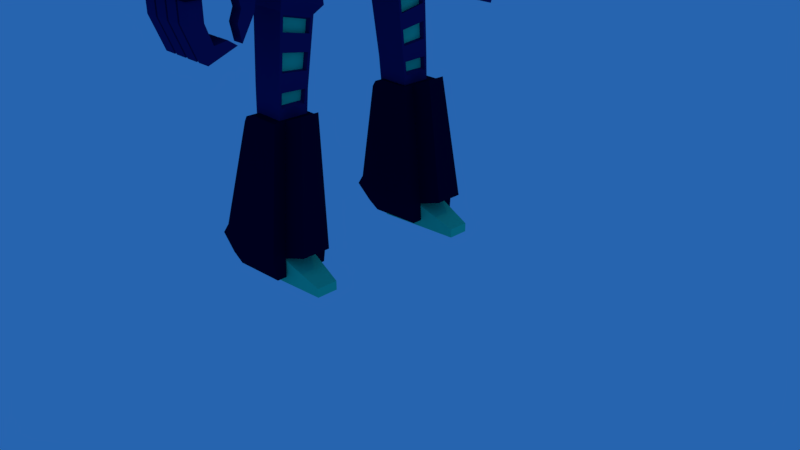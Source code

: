 # Source: newBot2.blend  (saved by Blender 2.79.0; exported with 4.5.12 LTS)
import bpy
from mathutils import Matrix  # noqa: F401  (used for matrix-valued properties, if any)

bpy.ops.wm.read_factory_settings(use_empty=True)
scene = bpy.context.scene
scene.name = 'Scene'

# ---- collections
col_collection_1 = bpy.data.collections.new('Collection 1'); scene.collection.children.link(col_collection_1)

# ---- materials (node trees are filled in below, after node groups)
mat_material_001 = bpy.data.materials.new('Material.001')
mat_material_001.alpha_threshold = 0.0
mat_material_001.use_transparent_shadow = False
mat_material_001.diffuse_color = (0.02322, 0.01889, 0.1237, 1.0)
mat_material_001.roughness = 0.5
mat_material_004 = bpy.data.materials.new('Material.004')
mat_material_004.alpha_threshold = 0.0
mat_material_004.use_transparent_shadow = False
mat_material_004.diffuse_color = (0.8, 0.32, 0.0, 1.0)
mat_material_004.roughness = 0.5
mat_material_003 = bpy.data.materials.new('Material.003')
mat_material_003.alpha_threshold = 0.0
mat_material_003.use_transparent_shadow = False
mat_material_003.diffuse_color = (0.003938, 0.003446, 0.02721, 1.0)
mat_material_003.roughness = 0.5
mat_material_002 = bpy.data.materials.new('Material.002')
mat_material_002.alpha_threshold = 0.0
mat_material_002.use_transparent_shadow = False
mat_material_002.diffuse_color = (0.01086, 0.5309, 0.8, 1.0)
mat_material_002.roughness = 0.5
mat_material_006 = bpy.data.materials.new('Material.006')
mat_material_006.alpha_threshold = 0.0
mat_material_006.use_transparent_shadow = False
mat_material_006.diffuse_color = (0.6146, 0.009677, 0.0, 1.0)
mat_material_006.roughness = 0.5
mat_material_007 = bpy.data.materials.new('Material.007')
mat_material_007.alpha_threshold = 0.0
mat_material_007.use_transparent_shadow = False
mat_material_007.diffuse_color = (0.8, 0.6627, 0.008761, 1.0)
mat_material_007.roughness = 0.5
mat_material_008 = bpy.data.materials.new('Material.008')
mat_material_008.alpha_threshold = 0.0
mat_material_008.use_transparent_shadow = False
mat_material_008.diffuse_color = (0.03968, 0.03968, 0.03968, 1.0)
mat_material_008.roughness = 0.5
mat_material_005 = bpy.data.materials.new('Material.005')
mat_material_005.alpha_threshold = 0.0
mat_material_005.use_transparent_shadow = False
mat_material_005.roughness = 0.5
mat_material = bpy.data.materials.new('Material')
mat_material.alpha_threshold = 0.0
mat_material.use_transparent_shadow = False
mat_material.diffuse_color = (0.05785, 0.8, 0.406, 1.0)
mat_material.roughness = 0.5
mat_material.line_color = (0.0, 0.0, 0.0, 1.0)

# ---- material node trees

# ---- world
world_world = bpy.data.worlds.new('World'); scene.world = world_world
world_world.color = (0.0198, 0.1264, 0.4292)
world_world.use_sun_shadow = False
world_world.sun_shadow_jitter_overblur = 0.0
world_world.cycles.sampling_method = 'MANUAL'

# ---- cameras
cam_camera = bpy.data.cameras.new('Camera')
cam_camera.clip_end = 100.0
cam_camera.lens = 35.0
cam_camera.sensor_width = 32.0
cam_camera.sensor_height = 18.0
cam_camera.ortho_scale = 7.314
cam_camera.dof.focus_distance = 0.0
cam_camera.dof.aperture_fstop = 128.0

# ---- lights
light_lamp = bpy.data.lights.new('Lamp', 'POINT')
light_lamp.transmission_factor = 0.0
light_lamp.cutoff_distance = 30.0
light_lamp.energy = 100.0
light_lamp.shadow_buffer_clip_start = 1.001
light_lamp.shadow_soft_size = 0.1
light_lamp.shadow_maximum_resolution = 0.006
light_lamp.use_absolute_resolution = True

# ---- meshes
me_cube_013 = bpy.data.meshes.new('Cube.013')
me_cube_013.from_pydata([(-1.103, 3.438, -2.723), (-1.103, 3.438, 0.8949), (-1.103, 5.657, -2.723), (-1.103, 5.657, 0.8949), (1.116, 3.438, -2.723), (1.116, 3.438, 0.8949), (1.116, 5.657, -2.723), (1.116, 5.657, 0.8949), (-1.333, 4.548, -2.723), (-1.499, 4.546, 1.266), (1.116, 4.548, -2.723), (0.9497, 4.546, 1.266)], [], [(8, 9, 3, 2), (2, 3, 7, 6), (10, 11, 5, 4), (4, 5, 1, 0), (8, 10, 4, 0), (11, 9, 1, 5), (7, 3, 9, 11), (2, 6, 10, 8), (6, 7, 11, 10), (0, 1, 9, 8)])
me_cube_013.materials.append(mat_material_001)
me_cube_013.use_remesh_preserve_volume = False
me_cube_013.use_remesh_preserve_attributes = False
me_cube_013.use_mirror_vertex_groups = False
me_cube_013.update()
me_cube_021 = bpy.data.meshes.new('Cube.021')
me_cube_021.from_pydata([(-0.3535, -8.435, 0.9125), (-0.3535, -8.19, 2.683), (-0.3535, -7.71, 0.9125), (-0.3535, -7.71, 2.789), (0.3535, -8.435, 0.9125), (0.3535, -8.19, 2.683), (0.3535, -7.71, 0.9125), (0.3535, -7.71, 2.789)], [], [(0, 1, 3, 2), (2, 3, 7, 6), (6, 7, 5, 4), (4, 5, 1, 0), (2, 6, 4, 0), (7, 3, 1, 5)])
me_cube_021.polygons.foreach_set('material_index', [0, 0, 0, 1, 0, 1])
me_cube_021.materials.append(mat_material_004)
me_cube_021.materials.append(mat_material_001)
me_cube_021.use_remesh_preserve_volume = False
me_cube_021.use_remesh_preserve_attributes = False
me_cube_021.use_mirror_vertex_groups = False
me_cube_021.update()
me_cube_020 = bpy.data.meshes.new('Cube.020')
me_cube_020.from_pydata([(-0.533, -2.601, -0.4247), (-0.5767, -2.497, 0.6167), (-0.533, -2.39, -0.5049), (-0.5767, -2.278, 0.6167), (-0.1805, -2.601, -0.4247), (-0.1368, -2.497, 0.6167), (-0.1805, -2.39, -0.5049), (-0.1368, -2.278, 0.6167), (-0.5767, -2.35, -0.5205), (-0.5767, -2.641, -0.4092), (-0.1368, -2.35, -0.5205), (-0.1368, -2.641, -0.4092), (-0.4902, -2.416, -0.1243), (-0.4902, -2.575, -0.06361), (-0.2234, -2.416, -0.1243), (-0.2234, -2.575, -0.06361), (-0.5767, -2.152, 0.6088), (-0.5767, -2.223, -0.5284), (-0.1368, -2.223, -0.5284), (-0.1368, -2.152, 0.6088)], [], [(9, 1, 3, 8), (3, 7, 19, 16), (10, 7, 5, 11), (11, 5, 1, 9), (6, 4, 15, 14), (7, 3, 1, 5), (2, 0, 9, 8), (6, 2, 8, 10), (4, 6, 10, 11), (0, 4, 11, 9), (12, 14, 15, 13), (0, 2, 12, 13), (4, 0, 13, 15), (2, 6, 14, 12), (17, 16, 19, 18), (8, 3, 16, 17), (7, 10, 18, 19), (10, 8, 17, 18)])
me_cube_020.materials.append(mat_material_001)
me_cube_020.use_remesh_preserve_volume = False
me_cube_020.use_remesh_preserve_attributes = False
me_cube_020.use_mirror_vertex_groups = False
me_cube_020.update()
me_cube_019 = bpy.data.meshes.new('Cube.019')
me_cube_019.from_pydata([(-1.0, 6.401, -5.392), (-1.0, 6.401, -0.9753), (-1.0, 9.681, -5.392), (-0.8181, 9.499, -0.7428), (1.0, 6.401, -5.392), (1.0, 6.401, -0.9753), (1.0, 9.681, -5.392), (0.8181, 9.499, -0.7428), (-1.0, 7.885, -5.392), (-0.8181, 8.066, -0.7428), (1.0, 7.885, -5.392), (0.8181, 8.066, -0.7428), (-1.0, 7.885, -0.9753), (-1.0, 9.681, -0.9753), (1.0, 9.681, -0.9753), (1.0, 7.885, -0.9753), (-0.5855, 8.299, 3.307), (-0.5855, 9.266, 3.307), (0.5855, 9.266, 3.307), (0.5855, 8.299, 3.307), (-0.8181, 8.066, 3.307), (-0.8181, 9.499, 3.307), (0.8181, 9.499, 3.307), (0.8181, 8.066, 3.307), (-0.2685, 8.616, 4.443), (-0.2685, 8.95, 4.443), (0.2685, 8.95, 4.443), (0.2685, 8.616, 4.443), (-0.5855, 8.299, 4.443), (-0.5855, 9.266, 4.443), (0.5855, 9.266, 4.443), (0.5855, 8.299, 4.443), (-0.2685, 8.616, 10.98), (-0.2685, 8.95, 10.98), (0.2685, 8.95, 10.98), (0.2685, 8.616, 10.98)], [], [(8, 12, 13, 2), (2, 13, 14, 6), (10, 15, 5, 4), (4, 5, 1, 0), (8, 10, 4, 0), (15, 12, 1, 5), (9, 11, 23, 20), (2, 6, 10, 8), (6, 14, 15, 10), (0, 1, 12, 8), (9, 3, 13, 12), (3, 7, 14, 13), (7, 11, 15, 14), (11, 9, 12, 15), (16, 19, 31, 28), (7, 3, 21, 22), (11, 7, 22, 23), (3, 9, 20, 21), (16, 17, 21, 20), (17, 18, 22, 21), (18, 19, 23, 22), (19, 16, 20, 23), (24, 27, 35, 32), (18, 17, 29, 30), (19, 18, 30, 31), (17, 16, 28, 29), (24, 25, 29, 28), (25, 26, 30, 29), (26, 27, 31, 30), (27, 24, 28, 31), (34, 33, 32, 35), (26, 25, 33, 34), (27, 26, 34, 35), (25, 24, 32, 33)])
me_cube_019.materials.append(mat_material_003)
me_cube_019.use_remesh_preserve_volume = False
me_cube_019.use_remesh_preserve_attributes = False
me_cube_019.use_mirror_vertex_groups = False
me_cube_019.update()
me_cube_017 = bpy.data.meshes.new('Cube.017')
me_cube_017.from_pydata([(-1.0, -1.316, -1.0), (-0.6084, -1.117, -0.3836), (-1.0, 1.316, -1.0), (-0.6084, 1.117, -0.3836), (1.0, -1.316, -1.0), (0.6354, -1.116, -0.3873), (1.0, 1.316, -1.0), (0.6354, 1.116, -0.3873), (-1.414, 0.4387, -1.0), (-1.414, -0.4387, -1.0), (-0.722, -0.16, 0.07666), (-0.722, 0.16, 0.07666), (1.294, -0.4387, -1.0), (1.294, 0.4387, -1.0), (0.8687, 0.1762, 0.06514), (0.8687, -0.1762, 0.06514), (-0.6624, -1.138, -0.4613), (-0.6624, 1.138, -0.4613), (0.6899, 1.14, -0.4574), (0.6899, -1.14, -0.4574), (0.9691, 0.2828, -0.1781), (0.9691, -0.2828, -0.1781), (-0.8868, -0.2825, -0.1829), (-0.8868, 0.2825, -0.1829), (-0.5518, -0.1123, 0.3302), (-0.5518, 0.1123, 0.3302), (0.6831, 0.1242, 0.3417), (0.6831, -0.1242, 0.3417), (0.9168, 0.2273, -0.01463), (0.9168, -0.2273, -0.01463), (0.6569, 0.1644, 0.3807), (0.6569, -0.1644, 0.3807), (0.7842, 0.1762, 0.00842), (0.7842, -0.1762, 0.00842), (0.5986, 0.1242, 0.285), (0.5986, -0.1242, 0.285), (-0.7831, -0.2269, -0.009665), (-0.7831, 0.2269, -0.009665), (-0.5179, -0.1644, 0.3807), (-0.5179, 0.1644, 0.3807), (-0.578, -0.16, -0.02003), (-0.578, 0.16, -0.02003), (-0.4078, -0.1123, 0.2335), (-0.4078, 0.1123, 0.2335), (0.8949, -0.231, 0.02619), (0.6006, -1.152, -0.3617), (0.6006, 1.152, -0.3617), (0.8949, 0.231, 0.02619), (0.6961, 1.191, -0.5144), (0.6961, -1.191, -0.5144), (0.9904, 0.2806, -0.2192), (0.9904, -0.2806, -0.2192), (0.8518, 0.2273, -0.04851), (0.9041, 0.2828, -0.212), (0.8518, -0.2273, -0.04851), (0.9041, -0.2828, -0.212), (0.5704, -1.116, -0.4211), (0.5704, 1.116, -0.4211), (0.6249, 1.14, -0.4913), (0.6249, -1.14, -0.4913), (-0.6758, -1.191, -0.5144), (-0.5739, -1.152, -0.3617), (-0.7559, 0.231, 0.02619), (-0.5739, 1.152, -0.3617), (-0.7559, -0.231, 0.02619), (-0.6758, 1.191, -0.5144), (-0.9133, -0.2806, -0.2192), (-0.9133, 0.2806, -0.2192), (-0.6757, -0.2269, -0.009665), (-0.7794, -0.2825, -0.1829), (-0.6757, 0.2269, -0.009665), (-0.7794, 0.2825, -0.1829), (-0.5549, -1.138, -0.4613), (-0.501, -1.117, -0.3836), (-0.501, 1.117, -0.3836), (-0.5549, 1.138, -0.4613)], [], [(22, 16, 72, 69), (65, 63, 46, 48), (18, 7, 57, 58), (49, 45, 61, 60), (9, 12, 4, 0), (44, 64, 61, 45), (46, 63, 62, 47), (64, 44, 31, 38), (2, 6, 13, 8), (8, 13, 12, 9), (21, 20, 53, 55), (19, 21, 55, 59), (37, 3, 74, 70), (36, 37, 70, 68), (9, 66, 67, 8), (0, 60, 66, 9), (13, 50, 51, 12), (6, 48, 50, 13), (4, 49, 60, 0), (12, 51, 49, 4), (2, 65, 48, 6), (8, 67, 65, 2), (30, 39, 38, 31), (27, 15, 33, 35), (25, 11, 41, 43), (47, 62, 39, 30), (14, 15, 44, 47), (27, 26, 30, 31), (15, 27, 31, 44), (26, 14, 47, 30), (33, 32, 34, 35), (15, 14, 32, 33), (14, 26, 34, 32), (26, 27, 35, 34), (10, 11, 62, 64), (25, 24, 38, 39), (24, 10, 64, 38), (11, 25, 39, 62), (41, 40, 42, 43), (24, 25, 43, 42), (10, 24, 42, 40), (11, 10, 40, 41), (5, 29, 44, 45), (28, 7, 46, 47), (29, 28, 47, 44), (7, 18, 48, 46), (19, 5, 45, 49), (20, 21, 51, 50), (18, 20, 50, 48), (21, 19, 49, 51), (55, 54, 56, 59), (58, 57, 52, 53), (53, 52, 54, 55), (7, 28, 52, 57), (20, 18, 58, 53), (5, 19, 59, 56), (28, 29, 54, 52), (29, 5, 56, 54), (1, 16, 60, 61), (3, 37, 62, 63), (36, 1, 61, 64), (37, 36, 64, 62), (17, 3, 63, 65), (22, 23, 67, 66), (16, 22, 66, 60), (23, 17, 65, 67), (71, 70, 74, 75), (72, 73, 68, 69), (69, 68, 70, 71), (3, 17, 75, 74), (1, 36, 68, 73), (16, 1, 73, 72), (17, 23, 71, 75), (23, 22, 69, 71)])
me_cube_017.polygons.foreach_set('material_index', [1, 1, 1, 1, 0, 1, 1, 1, 0, 0, 1, 1, 1, 1, 0, 0, 0, 0, 1, 0, 1, 0, 1, 1, 1, 1, 1, 1, 1, 1, 2, 1, 1, 1, 1, 1, 1, 1, 3, 1, 1, 1, 1, 1, 1, 1, 1, 1, 1, 1, 3, 3, 1, 1, 1, 1, 1, 1, 1, 1, 1, 1, 1, 1, 1, 1, 4, 4, 4, 1, 1, 1, 1, 1])
me_cube_017.materials.append(mat_material_002)
me_cube_017.materials.append(mat_material_001)
me_cube_017.materials.append(mat_material_006)
me_cube_017.materials.append(mat_material_007)
me_cube_017.materials.append(mat_material_008)
me_cube_017.use_remesh_preserve_volume = False
me_cube_017.use_remesh_preserve_attributes = False
me_cube_017.use_mirror_vertex_groups = False
me_cube_017.update()
me_cube_005 = bpy.data.meshes.new('Cube.005')
me_cube_005.from_pydata([(-0.7311, -0.8783, -1.378), (-0.8327, -1.044, 0.02619), (-0.7311, 0.8783, -1.378), (-0.8327, 1.044, 0.02619), (0.685, -0.8783, -1.378), (0.804, -1.044, 0.02619), (0.685, 0.8783, -1.378), (0.804, 1.044, 0.02619), (-1.007, 0.334, -1.378), (-1.007, -0.334, -1.378), (-1.211, -0.3828, 0.02619), (-1.211, 0.3828, 0.02619), (0.8563, -0.3673, -1.679), (0.8563, 0.3673, -1.679), (1.06, 0.4006, 0.2346), (1.06, -0.4006, 0.2346), (-1.445, -0.4387, -1.0), (-1.0, -1.316, -1.0), (1.142, 1.128, -0.8341), (-1.0, 1.316, -1.0), (1.294, 0.4387, -1.212), (1.142, -1.128, -0.8341), (-1.445, 0.4387, -1.0), (1.294, -0.4387, -1.212), (-1.445, 0.4387, 0.02619), (-1.0, 1.316, 0.02619), (1.142, 1.128, -0.1325), (1.297, -0.4294, 0.1459), (1.142, -1.128, -0.1325), (-1.0, -1.316, 0.02619), (-1.445, -0.4387, 0.02619), (1.297, 0.4294, 0.1459), (-1.173, 0.3736, 0.02619), (-0.8564, 1.082, 0.02619), (0.8318, 1.082, 0.02619), (1.022, -0.3942, 0.02619), (0.8318, -1.082, 0.02619), (-0.8564, -1.082, 0.02619), (-1.173, -0.3736, 0.02619), (1.022, 0.3942, 0.02619), (1.0, 1.316, 0.02619), (1.0, 1.316, -1.0), (1.294, 0.4387, -1.301), (1.294, -0.4387, 0.2346), (1.0, -1.316, 0.02619), (1.0, -1.316, -1.0), (1.294, -0.4387, -1.301), (1.294, 0.4387, 0.2346), (1.028, 1.232, -0.04479), (1.028, 1.232, -0.9113), (1.379, 0.4206, -1.102), (1.38, -0.4178, 0.03623), (1.028, -1.232, -0.04479), (1.028, -1.232, -0.9113), (1.379, -0.4206, -1.102), (1.38, 0.4178, 0.03623)], [], [(22, 24, 25, 19), (19, 25, 40, 41), (54, 51, 28, 21), (45, 44, 29, 17), (9, 12, 4, 0), (35, 38, 1, 5), (7, 3, 32, 39), (39, 32, 38, 35), (2, 6, 13, 8), (8, 13, 12, 9), (18, 26, 55, 50), (50, 55, 51, 54), (17, 29, 30, 16), (16, 30, 24, 22), (9, 0, 17, 16), (6, 2, 19, 41), (13, 6, 41, 42), (0, 4, 45, 17), (2, 8, 22, 19), (8, 9, 16, 22), (4, 12, 46, 45), (12, 13, 42, 46), (11, 33, 25, 24), (33, 34, 40, 25), (15, 36, 44, 43), (36, 37, 29, 44), (37, 10, 30, 29), (10, 11, 24, 30), (34, 14, 47, 40), (14, 15, 43, 47), (32, 3, 33, 11), (3, 7, 34, 33), (35, 5, 36, 15), (5, 1, 37, 36), (1, 38, 10, 37), (38, 32, 11, 10), (7, 39, 14, 34), (39, 35, 15, 14), (48, 49, 41, 40), (49, 20, 42, 41), (52, 27, 43, 44), (53, 52, 44, 45), (23, 53, 45, 46), (20, 23, 46, 42), (31, 48, 40, 47), (27, 31, 47, 43), (26, 18, 49, 48), (18, 50, 20, 49), (28, 51, 27, 52), (21, 28, 52, 53), (54, 21, 53, 23), (50, 54, 23, 20), (55, 26, 48, 31), (51, 55, 31, 27)])
me_cube_005.polygons.foreach_set('material_index', [0, 0, 0, 0, 0, 0, 0, 0, 0, 0, 0, 0, 0, 0, 0, 0, 0, 0, 0, 0, 0, 0, 0, 0, 0, 0, 0, 0, 0, 0, 0, 0, 0, 0, 0, 0, 0, 0, 0, 0, 0, 0, 0, 0, 0, 0, 1, 1, 1, 1, 1, 1, 1, 1])
me_cube_005.materials.append(mat_material_001)
me_cube_005.materials.append(mat_material_002)
me_cube_005.use_remesh_preserve_volume = False
me_cube_005.use_remesh_preserve_attributes = False
me_cube_005.use_mirror_vertex_groups = False
me_cube_005.update()
me_cube_016 = bpy.data.meshes.new('Cube.016')
me_cube_016.from_pydata([(0.1662, -0.4734, -0.03435), (0.1662, -0.4734, 0.1336), (0.1662, -0.3054, -0.03435), (0.1662, -0.3054, 0.1336), (0.3511, -0.4281, 0.01097), (0.3511, -0.4281, 0.08831), (0.3511, -0.3508, 0.01097), (0.3511, -0.3508, 0.08831), (0.3342, -0.3054, 0.1336), (0.3342, -0.3054, -0.03435), (0.3342, -0.4734, -0.03435), (0.3342, -0.4734, 0.1336), (0.4286, -0.3508, 0.08831), (0.4286, -0.3508, 0.01097), (0.4286, -0.4281, 0.01097), (0.4286, -0.4281, 0.08831), (0.4488, -0.3241, 0.1149), (0.4488, -0.3241, -0.01564), (0.4488, -0.4547, -0.01564), (0.4488, -0.4547, 0.1149), (0.4828, -0.3561, 0.08293), (0.4828, -0.3561, 0.01635), (0.4828, -0.4227, 0.01635), (0.4828, -0.4227, 0.08293), (0.4828, -0.3241, 0.1149), (0.4828, -0.3241, -0.01564), (0.4828, -0.4547, -0.01564), (0.4828, -0.4547, 0.1149), (0.6855, -0.3561, 0.08293), (0.6855, -0.3561, 0.01635), (0.6855, -0.4227, 0.01635), (0.6855, -0.4227, 0.08293)], [], [(0, 1, 3, 2), (2, 3, 8, 9), (5, 4, 14, 15), (10, 11, 1, 0), (2, 9, 10, 0), (8, 3, 1, 11), (7, 6, 9, 8), (6, 4, 10, 9), (5, 7, 8, 11), (4, 5, 11, 10), (12, 15, 19, 16), (4, 6, 13, 14), (7, 5, 15, 12), (6, 7, 12, 13), (19, 18, 26, 27), (13, 12, 16, 17), (15, 14, 18, 19), (14, 13, 17, 18), (22, 21, 29, 30), (18, 17, 25, 26), (16, 19, 27, 24), (17, 16, 24, 25), (20, 21, 25, 24), (21, 22, 26, 25), (23, 20, 24, 27), (22, 23, 27, 26), (29, 28, 31, 30), (20, 23, 31, 28), (21, 20, 28, 29), (23, 22, 30, 31)])
_k = {(0, 2): 1.0, (0, 1): 1.0, (1, 3): 1.0, (2, 3): 1.0, (8, 9): 1.0, (9, 10): 1.0, (8, 11): 1.0, (10, 11): 1.0, (6, 7): 1.0, (4, 6): 1.0, (5, 7): 1.0, (4, 5): 1.0, (12, 13): 1.0, (13, 14): 1.0, (12, 15): 1.0, (14, 15): 1.0, (16, 17): 1.0, (17, 18): 1.0, (16, 19): 1.0, (18, 19): 1.0, (24, 25): 1.0, (25, 26): 1.0, (24, 27): 1.0, (26, 27): 1.0, (20, 21): 1.0, (21, 22): 1.0, (20, 23): 1.0, (22, 23): 1.0, (28, 29): 1.0, (29, 30): 1.0, (28, 31): 1.0, (30, 31): 1.0}
me_cube_016.attributes.new('crease_edge', 'FLOAT', 'EDGE').data.foreach_set('value', [_k.get((min(e.vertices), max(e.vertices)), 0.0) for e in me_cube_016.edges])
me_cube_016.materials.append(mat_material_005)
me_cube_016.use_remesh_preserve_volume = False
me_cube_016.use_remesh_preserve_attributes = False
me_cube_016.use_mirror_vertex_groups = False
me_cube_016.update()
me_cube_015 = bpy.data.meshes.new('Cube.015')
me_cube_015.from_pydata([(-0.5856, -0.8609, 0.7309), (-0.5856, -0.8609, 1.902), (-0.5856, 0.8609, 0.7309), (-0.5856, 0.8609, 1.902), (0.5856, -0.8609, 0.7309), (0.5856, -0.8609, 1.902), (0.5856, 0.8609, 0.7309), (0.5856, 0.8609, 1.902)], [], [(0, 1, 3, 2), (2, 3, 7, 6), (6, 7, 5, 4), (4, 5, 1, 0), (2, 6, 4, 0), (7, 3, 1, 5)])
me_cube_015.materials.append(mat_material_003)
me_cube_015.use_remesh_preserve_volume = False
me_cube_015.use_remesh_preserve_attributes = False
me_cube_015.use_mirror_vertex_groups = False
me_cube_015.update()
me_cube_014 = bpy.data.meshes.new('Cube.014')
me_cube_014.from_pydata([(-1.702, -2.559, -5.772), (-4.774, -2.814, 6.359), (-1.702, -1.247, -5.772), (-4.774, -2.825, 6.359), (1.387, -2.878, -4.455), (1.387, -3.446, 0.2659), (1.387, -0.8781, -4.455), (1.387, -1.446, 0.2659), (0.3191, -0.8781, -4.983), (0.1479, -1.446, 1.0), (0.3191, -2.878, -4.983), (0.1479, -3.446, 1.0), (-1.622, -0.8781, -6.088), (-1.622, -2.878, -6.088), (-4.854, -3.146, 6.674), (-4.854, -2.538, 6.674), (-1.414, -1.51, -5.408), (-1.414, -2.513, -5.408), (-3.762, -2.707, 3.865), (-3.762, -2.716, 3.865)], [], [(1, 3, 19, 18), (8, 9, 7, 6), (6, 7, 5, 4), (10, 11, 14, 13), (8, 6, 4, 10), (9, 15, 14, 11), (7, 9, 11, 5), (12, 8, 10, 13), (4, 5, 11, 10), (12, 15, 9, 8), (0, 2, 12, 13), (1, 0, 13, 14), (3, 1, 14, 15), (2, 3, 15, 12), (17, 18, 19, 16), (2, 0, 17, 16), (3, 2, 16, 19), (0, 1, 18, 17)])
me_cube_014.materials.append(mat_material_001)
me_cube_014.use_remesh_preserve_volume = False
me_cube_014.use_remesh_preserve_attributes = False
me_cube_014.use_mirror_vertex_groups = False
me_cube_014.update()
me_cube_012 = bpy.data.meshes.new('Cube.012')
me_cube_012.from_pydata([(-1.0, -1.0, -1.0), (-1.0, -1.0, 5.191), (-1.0, 1.0, -1.0), (-1.0, 1.0, 5.191), (1.0, -1.0, -1.0), (1.0, -1.0, 5.191), (1.0, 1.0, -1.0), (1.0, 1.0, 5.191)], [], [(0, 1, 3, 2), (2, 3, 7, 6), (6, 7, 5, 4), (4, 5, 1, 0), (2, 6, 4, 0), (7, 3, 1, 5)])
me_cube_012.use_remesh_preserve_volume = False
me_cube_012.use_remesh_preserve_attributes = False
me_cube_012.use_mirror_vertex_groups = False
me_cube_012.update()
me_cube_011 = bpy.data.meshes.new('Cube.011')
me_cube_011.from_pydata([(3.591, -21.44, -0.5765), (3.591, -22.36, 3.278), (3.591, -19.44, -1.35), (3.591, -18.66, 3.278), (5.591, -21.44, -0.5765), (5.591, -22.36, 3.278), (5.591, -19.44, -1.35), (5.591, -18.66, 3.278), (3.591, -21.63, -5.1), (3.591, -22.16, -2.418), (5.591, -21.63, -5.1), (5.591, -22.16, -2.418)], [], [(0, 1, 3, 2), (2, 3, 7, 6), (6, 7, 5, 4), (4, 5, 1, 0), (4, 0, 9, 11), (7, 3, 1, 5), (8, 10, 11, 9), (2, 6, 10, 8), (0, 2, 8, 9), (6, 4, 11, 10)])
me_cube_011.materials.append(mat_material_001)
me_cube_011.use_remesh_preserve_volume = False
me_cube_011.use_remesh_preserve_attributes = False
me_cube_011.use_mirror_vertex_groups = False
me_cube_011.update()
me_cube_010 = bpy.data.meshes.new('Cube.010')
me_cube_010.from_pydata([(-0.2617, -4.371, 0.2403), (-0.2617, -4.599, 0.8128), (-0.2617, -4.089, 0.3526), (-0.2617, -4.261, 0.8355), (0.09441, -4.371, 0.2403), (0.09441, -4.599, 0.8128), (0.09441, -4.089, 0.3526), (0.09441, -4.261, 0.8355), (-0.2617, -3.983, 0.08476), (-0.2617, -4.265, -0.02745), (0.09441, -3.983, 0.08476), (0.09441, -4.265, -0.02745), (0.09441, -3.76, 0.4164), (-0.2617, -3.76, 0.4164), (0.09441, -3.533, 0.2635), (-0.2617, -3.533, 0.2635), (-0.2617, -4.599, 1.358), (-0.2617, -4.261, 1.38), (0.09441, -4.261, 1.38), (0.09441, -4.599, 1.358)], [], [(0, 1, 3, 2), (2, 3, 7, 6), (6, 7, 5, 4), (4, 5, 1, 0), (2, 6, 12, 13), (5, 7, 18, 19), (8, 10, 11, 9), (0, 2, 8, 9), (6, 4, 11, 10), (4, 0, 9, 11), (13, 12, 14, 15), (10, 8, 15, 14), (6, 10, 14, 12), (8, 2, 13, 15), (18, 17, 16, 19), (3, 1, 16, 17), (1, 5, 19, 16), (7, 3, 17, 18)])
me_cube_010.materials.append(mat_material_001)
me_cube_010.use_remesh_preserve_volume = False
me_cube_010.use_remesh_preserve_attributes = False
me_cube_010.use_mirror_vertex_groups = False
me_cube_010.update()
me_cube_009 = bpy.data.meshes.new('Cube.009')
me_cube_009.from_pydata([(-0.8295, -2.303, -2.254), (-0.7591, -2.165, -0.2593), (-0.8295, -1.392, -2.254), (-0.7591, -1.394, -0.4515), (0.08175, -2.303, -2.254), (0.01132, -2.165, -0.2593), (0.08175, -1.392, -2.254), (0.01132, -1.394, -0.4515)], [], [(0, 1, 3, 2), (2, 3, 7, 6), (6, 7, 5, 4), (4, 5, 1, 0), (2, 6, 4, 0), (7, 3, 1, 5)])
me_cube_009.materials.append(mat_material_003)
me_cube_009.use_remesh_preserve_volume = False
me_cube_009.use_remesh_preserve_attributes = False
me_cube_009.use_mirror_vertex_groups = False
me_cube_009.update()
me_cube_008 = bpy.data.meshes.new('Cube.008')
me_cube_008.from_pydata([(-0.3229, -3.265, -1.789), (-0.3229, -3.061, 0.7885), (-0.3229, -2.629, -1.789), (-0.3229, -2.56, 0.5776), (0.3229, -3.265, -1.789), (0.3229, -3.061, 0.7885), (0.3229, -2.629, -1.789), (0.3229, -2.56, 0.5776), (-0.3229, -3.093, 0.1861), (-0.3229, -2.593, -0.003823), (0.3229, -2.593, -0.003823), (0.3229, -3.093, 0.1861), (-0.3229, -2.623, -0.5128), (0.3229, -2.623, -0.5128), (0.3229, -3.122, -0.3794), (-0.3229, -3.122, -0.3794), (-0.3229, -2.656, -1.074), (0.3229, -2.656, -1.074), (0.3229, -3.156, -1.018), (-0.3229, -3.156, -1.018), (-0.3229, -3.082, 0.3941), (-0.3229, -2.582, 0.1834), (0.3229, -2.582, 0.1834), (0.3229, -3.082, 0.3941), (-0.3229, -3.114, -0.2271), (-0.3229, -2.615, -0.3758), (0.3229, -2.615, -0.3758), (0.3229, -3.114, -0.2271), (-0.3229, -3.15, 0.3977), (-0.3229, -3.124, 0.8894), (-0.3229, -2.488, 0.622), (0.3229, -2.488, 0.622), (0.3229, -3.124, 0.8894), (-0.3229, -3.183, -0.2235), (-0.3229, -3.161, 0.1897), (-0.3229, -2.514, 0.1794), (-0.3229, -2.525, -0.007802), (0.3229, -2.514, 0.1794), (0.3229, -2.525, -0.007802), (0.3229, -3.15, 0.3977), (0.3229, -3.161, 0.1897), (-0.3229, -2.547, -0.3797), (-0.3229, -2.555, -0.5168), (0.3229, -2.547, -0.3797), (0.3229, -2.555, -0.5168), (0.3229, -3.183, -0.2235), (0.3229, -3.191, -0.3758), (-0.3229, -3.227, -1.079), (-0.3229, -3.191, -0.3758), (-0.3229, -2.591, -1.15), (0.3229, -2.591, -1.15), (0.3229, -3.227, -1.079), (0.1948, -2.608, -0.01051), (0.1948, -3.079, 0.1687), (-0.1948, -3.079, 0.1687), (-0.1948, -2.608, -0.01051), (-0.1948, -3.107, -0.3647), (-0.1948, -2.636, -0.4907), (0.1948, -2.636, -0.4907), (0.1948, -3.107, -0.3647), (0.1948, -2.598, 0.1661), (0.1948, -3.069, 0.3648), (-0.1948, -3.069, 0.3648), (-0.1948, -2.598, 0.1661), (-0.1948, -3.1, -0.2211), (-0.1948, -2.629, -0.3613), (0.1948, -2.629, -0.3613), (0.1948, -3.1, -0.2211), (-0.1948, -3.049, 0.7368), (-0.1948, -2.576, 0.538), (0.1948, -2.576, 0.538), (0.1948, -3.049, 0.7368), (-0.1948, -3.139, -0.9672), (-0.1948, -2.667, -1.02), (0.1948, -2.667, -1.02), (0.1948, -3.139, -0.9672)], [], [(13, 14, 59, 58), (35, 30, 31, 37), (12, 16, 73, 57), (39, 32, 29, 28), (2, 6, 4, 0), (31, 30, 29, 32), (45, 40, 34, 33), (25, 24, 64, 65), (41, 36, 38, 43), (22, 7, 70, 60), (24, 8, 54, 64), (49, 42, 44, 50), (19, 15, 56, 72), (51, 46, 48, 47), (4, 51, 47, 0), (6, 50, 51, 4), (2, 49, 50, 6), (0, 47, 49, 2), (40, 39, 28, 34), (10, 22, 23, 11), (36, 35, 37, 38), (8, 20, 21, 9), (15, 24, 25, 12), (42, 41, 43, 44), (13, 26, 27, 14), (46, 45, 33, 48), (1, 20, 28, 29), (3, 1, 29, 30), (5, 7, 31, 32), (8, 24, 33, 34), (9, 21, 35, 36), (22, 10, 38, 37), (11, 23, 39, 40), (12, 25, 41, 42), (26, 13, 44, 43), (14, 27, 45, 46), (15, 19, 47, 48), (16, 12, 42, 49), (13, 17, 50, 44), (18, 14, 46, 51), (17, 18, 51, 50), (19, 16, 49, 47), (20, 8, 34, 28), (21, 3, 30, 35), (7, 22, 37, 31), (23, 5, 32, 39), (24, 15, 48, 33), (25, 9, 36, 41), (10, 26, 43, 38), (27, 11, 40, 45), (62, 68, 69, 63), (60, 70, 71, 61), (66, 52, 53, 67), (64, 54, 55, 65), (72, 56, 57, 73), (74, 58, 59, 75), (23, 22, 60, 61), (8, 9, 55, 54), (5, 23, 61, 71), (17, 13, 58, 74), (27, 26, 66, 67), (14, 18, 75, 59), (21, 20, 62, 63), (9, 25, 65, 55), (18, 17, 74, 75), (26, 10, 52, 66), (20, 1, 68, 62), (16, 19, 72, 73), (11, 27, 67, 53), (1, 3, 69, 68), (15, 12, 57, 56), (10, 11, 53, 52), (7, 5, 71, 70), (3, 21, 63, 69)])
me_cube_008.polygons.foreach_set('material_index', [0, 0, 0, 0, 0, 0, 0, 0, 0, 0, 0, 0, 0, 0, 0, 0, 0, 0, 0, 0, 0, 0, 0, 0, 0, 0, 0, 0, 0, 0, 0, 0, 0, 0, 0, 0, 0, 0, 0, 0, 0, 0, 0, 0, 0, 0, 0, 0, 0, 0, 1, 1, 1, 1, 1, 1, 0, 0, 0, 0, 0, 0, 0, 0, 0, 0, 0, 0, 0, 0, 0, 0, 0, 0])
me_cube_008.materials.append(mat_material_001)
me_cube_008.materials.append(mat_material)
me_cube_008.use_remesh_preserve_volume = False
me_cube_008.use_remesh_preserve_attributes = False
me_cube_008.use_mirror_vertex_groups = False
me_cube_008.update()
me_cube_007 = bpy.data.meshes.new('Cube.007')
me_cube_007.from_pydata([(-0.1852, -2.873, -0.1852), (-0.1852, -2.873, 0.1852), (-0.1852, -1.26, -0.1852), (-0.1852, -1.26, 0.1852), (0.1852, -2.873, -0.1852), (0.1852, -2.873, 0.1852), (0.1852, -1.26, -0.1852), (0.1852, -1.26, 0.1852)], [], [(0, 1, 3, 2), (2, 3, 7, 6), (6, 7, 5, 4), (4, 5, 1, 0), (2, 6, 4, 0), (7, 3, 1, 5)])
me_cube_007.materials.append(mat_material_003)
me_cube_007.use_remesh_preserve_volume = False
me_cube_007.use_remesh_preserve_attributes = False
me_cube_007.use_mirror_vertex_groups = False
me_cube_007.update()
me_cube_006 = bpy.data.meshes.new('Cube.006')
me_cube_006.from_pydata([(-2.562, -5.228, -1.0), (-2.562, -5.228, 1.0), (-2.562, -3.228, -1.0), (-2.562, -3.228, 1.0), (1.678, -4.751, -1.0), (1.678, -4.751, -0.5499), (1.678, -3.705, -1.0), (1.678, -3.705, -0.5499)], [], [(0, 1, 3, 2), (2, 3, 7, 6), (6, 7, 5, 4), (4, 5, 1, 0), (2, 6, 4, 0), (7, 3, 1, 5)])
me_cube_006.materials.append(mat_material)
me_cube_006.use_remesh_preserve_volume = False
me_cube_006.use_remesh_preserve_attributes = False
me_cube_006.use_mirror_vertex_groups = False
me_cube_006.update()
me_cube_004 = bpy.data.meshes.new('Cube.004')
me_cube_004.from_pydata([(-0.8047, -2.999, -2.956), (-0.5431, -2.509, 0.4605), (-0.8047, -1.389, -2.956), (-0.5431, -1.423, 0.4605), (0.8047, -2.889, -3.136), (0.5431, -2.509, 0.5431), (0.8047, -1.512, -3.136), (0.5431, -1.423, 0.5431), (-0.8047, -1.597, -2.956), (-0.8047, -2.825, -2.956), (-0.5431, -2.344, 0.4605), (-0.5431, -1.555, 0.4605), (0.8047, -2.638, -3.136), (0.8047, -1.783, -3.136), (0.5431, -1.687, 0.5431), (0.5431, -2.212, 0.5431), (-0.6972, -2.998, -2.562), (-0.6972, -1.338, -2.562), (0.7713, -1.413, -2.666), (0.7713, -2.956, -2.666), (0.7713, -1.79, -2.666), (0.7713, -2.603, -2.666), (-0.6972, -2.766, -2.562), (-0.6972, -1.628, -2.562), (-0.4912, -1.389, -3.136), (-0.3316, -1.423, 0.5431), (-0.4912, -2.999, -3.136), (-0.3316, -2.509, 0.5431), (-0.3316, -1.687, 0.5431), (-0.3316, -2.212, 0.5431), (-0.4912, -1.633, -3.136), (-0.4912, -2.788, -3.136), (-0.4708, -3.073, -2.666), (-0.4708, -1.321, -2.666), (1.1, -1.717, 0.7811), (1.1, -2.191, 0.7811), (1.42, -1.825, -2.438), (1.42, -2.561, -2.438), (-1.36, -2.748, -2.657), (-1.36, -2.902, -2.657), (-1.115, -2.906, -2.344), (-0.7198, -2.451, 0.2765), (-0.7198, -1.609, 0.2765), (-0.7198, -1.492, 0.2765), (-1.115, -1.426, -2.344), (-1.36, -1.48, -2.657), (-1.36, -1.663, -2.657), (-0.7198, -2.305, 0.2765), (-1.115, -2.738, -2.344), (-1.115, -1.615, -2.344)], [], [(9, 0, 39, 38), (33, 25, 7, 18), (21, 15, 5, 19), (32, 27, 1, 16), (31, 12, 4, 26), (29, 10, 1, 27), (25, 3, 11, 28), (28, 11, 10, 29), (24, 6, 13, 30), (20, 23, 30, 13), (18, 7, 14, 20), (15, 21, 37, 35), (10, 22, 48, 47), (22, 10, 11, 23), (9, 22, 23, 8), (8, 23, 49, 46), (23, 22, 21, 20), (6, 18, 20, 13), (26, 32, 16, 0), (12, 21, 19, 4), (24, 33, 18, 6), (17, 2, 45, 44), (2, 17, 33, 24), (4, 19, 32, 26), (8, 30, 31, 9), (2, 24, 30, 8), (14, 28, 29, 15), (7, 25, 28, 14), (15, 29, 27, 5), (9, 31, 26, 0), (19, 5, 27, 32), (17, 3, 25, 33), (22, 31, 12, 21), (22, 31, 30, 23), (36, 34, 35, 37), (21, 20, 36, 37), (20, 14, 34, 36), (14, 15, 35, 34), (49, 42, 43, 44), (40, 41, 47, 48), (39, 40, 48, 38), (46, 49, 44, 45), (1, 10, 47, 41), (0, 16, 40, 39), (23, 11, 42, 49), (16, 1, 41, 40), (3, 17, 44, 43), (2, 8, 46, 45), (11, 3, 43, 42), (22, 9, 38, 48)])
me_cube_004.materials.append(mat_material_003)
me_cube_004.use_remesh_preserve_volume = False
me_cube_004.use_remesh_preserve_attributes = False
me_cube_004.use_mirror_vertex_groups = False
me_cube_004.update()
me_cube_003 = bpy.data.meshes.new('Cube.003')
me_cube_003.from_pydata([(-0.6275, -2.629, -1.495), (-1.143, -2.584, 1.504), (-0.4362, -1.301, -0.3486), (-0.2676, -1.355, 0.3486), (0.6245, -2.629, -1.495), (0.6289, -2.584, 1.288), (0.4362, -1.301, -0.3486), (0.2676, -1.355, 0.3486), (-1.143, -1.494, 1.216), (-0.6276, -1.707, -1.71), (0.6246, -1.707, -1.71), (0.6289, -1.494, 1.0), (-0.2676, -0.5146, 0.4145), (-0.4362, -0.4599, -0.2827), (0.4362, -0.4599, -0.2827), (0.2676, -0.5146, 0.4145), (-1.0, -1.414, -1.372), (-1.0, -2.821, -1.0), (0.857, -1.414, -1.372), (0.857, -2.821, -1.0), (-0.5558, -2.025, -4.133), (-0.556, -2.824, -4.133), (0.5557, -2.025, -4.133), (0.5559, -2.824, -4.133), (-0.615, -2.663, -1.957), (-0.5996, -2.705, -2.526), (-0.5841, -2.747, -3.094), (-0.5686, -2.789, -3.662), (0.568, -2.789, -3.662), (0.5829, -2.747, -3.094), (0.5977, -2.705, -2.526), (0.6126, -2.663, -1.957), (0.6121, -1.764, -2.145), (0.5975, -1.832, -2.661), (0.5829, -1.9, -3.178), (0.5683, -1.968, -3.695), (-0.5689, -1.968, -3.695), (-0.5841, -1.9, -3.178), (-0.5993, -1.832, -2.661), (-0.6146, -1.764, -2.145), (-0.6301, -1.606, -1.64), (-0.6301, -2.712, -1.382), (0.627, -2.712, -1.382), (0.627, -1.606, -1.64), (-0.5533, -1.945, -4.567), (-0.5533, -2.922, -4.567), (0.5533, -2.922, -4.567), (0.5533, -1.945, -4.567), (-0.5687, -2.88, -3.656), (0.6123, -2.754, -1.95), (0.5681, -1.877, -3.707), (-0.6147, -1.674, -2.156), (-0.6147, -2.754, -1.95), (-0.5994, -2.796, -2.519), (-0.584, -2.838, -3.087), (0.5681, -2.88, -3.656), (0.5828, -2.838, -3.087), (0.5975, -2.796, -2.519), (0.6123, -1.674, -2.156), (0.5975, -1.742, -2.673), (0.5828, -1.809, -3.19), (-0.5687, -1.877, -3.707), (-0.584, -1.809, -3.19), (-0.5994, -1.742, -2.673), (-0.4446, -1.795, -2.187), (-0.4449, -2.642, -2.01), (-0.4336, -1.859, -2.673), (-0.4337, -2.681, -2.545), (-0.4225, -1.923, -3.16), (-0.4225, -2.721, -3.081), (-0.4115, -1.987, -3.647), (-0.4113, -2.76, -3.616), (0.4427, -2.642, -2.01), (0.4424, -1.795, -2.187), (0.432, -2.681, -2.545), (0.4318, -1.859, -2.673), (0.4212, -2.721, -3.081), (0.4212, -1.923, -3.16), (0.4105, -2.76, -3.616), (0.4107, -1.987, -3.647), (-0.454, -1.742, -1.777), (-0.4539, -2.61, -1.575), (0.4513, -2.61, -1.575), (0.4514, -1.742, -1.777), (-0.4021, -2.041, -4.059), (-0.4022, -2.793, -4.059), (0.4017, -2.793, -4.059), (0.4016, -2.041, -4.059)], [], [(17, 1, 8, 16), (3, 7, 15, 12), (18, 11, 5, 19), (19, 5, 1, 17), (55, 48, 45, 46), (11, 8, 1, 5), (3, 2, 16, 8), (2, 6, 18, 16), (7, 3, 8, 11), (6, 7, 11, 18), (13, 12, 15, 14), (2, 3, 12, 13), (7, 6, 14, 15), (6, 2, 13, 14), (40, 41, 17, 16), (43, 40, 16, 18), (42, 43, 18, 19), (41, 42, 19, 17), (44, 47, 46, 45), (61, 50, 47, 44), (39, 24, 65, 64), (22, 35, 79, 87), (35, 28, 78, 79), (24, 39, 38, 25), (36, 20, 84, 70), (26, 37, 36, 27), (4, 31, 72, 82), (32, 31, 30, 33), (29, 34, 77, 76), (34, 29, 28, 35), (40, 43, 58, 51), (51, 58, 59, 63), (63, 59, 60, 62), (62, 60, 50, 61), (42, 41, 52, 49), (49, 52, 53, 57), (57, 53, 54, 56), (56, 54, 48, 55), (9, 0, 41, 40), (4, 10, 43, 42), (21, 20, 44, 45), (22, 23, 46, 47), (27, 21, 45, 48), (31, 4, 42, 49), (35, 22, 47, 50), (39, 9, 40, 51), (0, 24, 52, 41), (24, 25, 53, 52), (25, 26, 54, 53), (26, 27, 48, 54), (23, 28, 55, 46), (28, 29, 56, 55), (29, 30, 57, 56), (30, 31, 49, 57), (10, 32, 58, 43), (32, 33, 59, 58), (33, 34, 60, 59), (34, 35, 50, 60), (20, 36, 61, 44), (36, 37, 62, 61), (37, 38, 63, 62), (38, 39, 51, 63), (79, 78, 86, 87), (71, 70, 84, 85), (81, 80, 64, 65), (67, 66, 68, 69), (83, 82, 72, 73), (75, 74, 76, 77), (30, 29, 76, 74), (9, 39, 64, 80), (38, 37, 68, 66), (25, 38, 66, 67), (0, 9, 80, 81), (24, 0, 81, 65), (37, 26, 69, 68), (10, 4, 82, 83), (32, 10, 83, 73), (27, 36, 70, 71), (20, 21, 85, 84), (26, 25, 67, 69), (31, 32, 73, 72), (23, 22, 87, 86), (34, 33, 75, 77), (33, 30, 74, 75), (21, 27, 71, 85), (28, 23, 86, 78)])
me_cube_003.polygons.foreach_set('material_index', [0, 0, 0, 0, 0, 0, 0, 0, 0, 0, 0, 0, 0, 0, 0, 0, 0, 0, 0, 0, 0, 0, 0, 0, 0, 0, 0, 0, 0, 0, 0, 0, 0, 0, 0, 0, 0, 0, 0, 0, 0, 0, 0, 0, 0, 0, 0, 0, 0, 0, 0, 0, 0, 0, 0, 0, 0, 0, 0, 0, 0, 0, 1, 1, 1, 1, 1, 1, 0, 0, 0, 0, 0, 0, 0, 0, 0, 0, 0, 0, 0, 0, 0, 0, 0, 0])
me_cube_003.materials.append(mat_material_001)
me_cube_003.materials.append(mat_material)
me_cube_003.use_remesh_preserve_volume = False
me_cube_003.use_remesh_preserve_attributes = False
me_cube_003.use_mirror_vertex_groups = False
me_cube_003.update()
me_cube_002 = bpy.data.meshes.new('Cube.002')
me_cube_002.from_pydata([(-0.781, -0.781, 0.4883), (-1.0, -1.0, 1.0), (-0.781, 0.781, 0.4883), (-1.0, 1.0, 1.0), (1.147, -0.6976, 0.6008), (1.27, -0.8203, 0.8875), (1.147, 0.6976, 0.6008), (1.27, 0.8203, 0.8875), (1.318, 1.0, 1.0), (1.099, 0.781, 0.4883), (1.099, -0.781, 0.4883), (1.318, -1.0, 1.0), (1.058, 0.8203, 0.8898), (0.9349, 0.6976, 0.6031), (0.9349, -0.6976, 0.6031), (1.058, -0.8203, 0.8898)], [], [(0, 1, 3, 2), (2, 3, 8, 9), (5, 4, 14, 15), (10, 11, 1, 0), (2, 9, 10, 0), (8, 3, 1, 11), (7, 6, 9, 8), (6, 4, 10, 9), (5, 7, 8, 11), (4, 5, 11, 10), (13, 12, 15, 14), (4, 6, 13, 14), (7, 5, 15, 12), (6, 7, 12, 13)])
me_cube_002.polygons.foreach_set('material_index', [0, 0, 0, 0, 0, 0, 0, 0, 0, 0, 1, 0, 0, 0])
me_cube_002.materials.append(mat_material_001)
me_cube_002.materials.append(mat_material)
me_cube_002.use_remesh_preserve_volume = False
me_cube_002.use_remesh_preserve_attributes = False
me_cube_002.use_mirror_vertex_groups = False
me_cube_002.update()
me_cube = bpy.data.meshes.new('Cube')
me_cube.from_pydata([(-0.5581, -0.5581, -1.0), (-1.0, -1.0, 1.0), (-0.5581, 0.5581, -1.0), (-1.0, 1.0, 1.0), (0.5581, -0.5581, -1.0), (1.0, -1.0, 1.0), (0.5581, 0.5581, -1.0), (1.0, 1.0, 1.0)], [], [(0, 1, 3, 2), (2, 3, 7, 6), (6, 7, 5, 4), (4, 5, 1, 0), (2, 6, 4, 0), (7, 3, 1, 5)])
me_cube.materials.append(mat_material_001)
me_cube.use_remesh_preserve_volume = False
me_cube.use_remesh_preserve_attributes = False
me_cube.use_mirror_vertex_groups = False
me_cube.update()
me_cube_000 = bpy.data.meshes.new('Cube.000')
me_cube_000.from_pydata([(-0.8929, -0.9049, 1.0), (-0.8929, 0.9049, 1.0), (0.7145, 0.0, 0.03337), (0.1847, -1.321, 1.0), (0.1865, 0.9049, 0.997), (-0.8796, 0.0, 1.0), (0.1847, 0.0, 1.0), (-1.554, -1.326, 0.7486), (-1.554, 1.326, 0.7486), (0.3426, 0.9071, 0.7329), (0.3426, -0.9071, 0.7329), (0.3886, 0.0, 0.7104), (-1.554, 0.0, 0.7486), (-0.2492, 0.9049, 1.0), (0.6313, 0.0, -0.8474), (-0.2492, -0.9049, 1.0), (-0.2492, 0.0, 1.0), (0.07466, -1.326, 0.567), (0.07466, 1.326, 0.567), (-1.554, 0.0, 1.0), (-1.554, 1.321, 1.0), (-0.2492, 1.321, 1.0), (0.1847, 1.321, 1.0), (0.3347, -1.326, 0.7486), (0.8237, 0.0, -0.5044), (-0.2492, -1.321, 1.0), (-1.554, -1.321, 1.0), (0.3347, 1.326, 0.7486), (0.1865, -0.9049, 0.997)], [], [(12, 19, 20, 8), (18, 21, 22, 27), (11, 6, 28, 10), (17, 25, 26, 7), (16, 5, 0, 15), (13, 1, 5, 16), (9, 4, 6, 11), (7, 26, 19, 12), (2, 9, 11), (17, 18, 14), (2, 11, 10), (14, 18, 27, 24), (7, 12, 8, 18, 17), (24, 23, 17, 14), (4, 13, 16, 6), (6, 16, 15, 28), (23, 3, 25, 17), (8, 20, 21, 18), (5, 1, 20, 19), (13, 4, 22, 21), (2, 10, 23, 24), (15, 0, 26, 25), (0, 5, 19, 26), (4, 9, 27, 22), (10, 28, 3, 23), (9, 2, 24, 27), (1, 13, 21, 20), (28, 15, 25, 3)])
me_cube_000.polygons.foreach_set('material_index', [0, 0, 1, 0, 1, 1, 1, 0, 1, 0, 1, 0, 0, 0, 1, 1, 0, 0, 0, 0, 0, 0, 0, 0, 0, 0, 0, 0])
me_cube_000.materials.append(mat_material_001)
me_cube_000.materials.append(mat_material)
me_cube_000.use_remesh_preserve_volume = False
me_cube_000.use_remesh_preserve_attributes = False
me_cube_000.use_mirror_vertex_groups = False
me_cube_000.update()
me_cube_001 = bpy.data.meshes.new('Cube.001')
me_cube_001.from_pydata([(-1.184, -0.8598, -0.887), (-1.24, -1.186, 1.0), (-1.184, 0.8598, -0.887), (-1.24, 1.186, 1.0), (0.8162, -0.8598, -0.887), (0.1067, -1.186, 0.8678), (0.8162, 0.8598, -0.887), (0.1067, 1.186, 0.8678)], [], [(0, 1, 3, 2), (2, 3, 7, 6), (6, 7, 5, 4), (4, 5, 1, 0), (2, 6, 4, 0), (7, 3, 1, 5)])
me_cube_001.materials.append(mat_material_001)
me_cube_001.use_remesh_preserve_volume = False
me_cube_001.use_remesh_preserve_attributes = False
me_cube_001.use_mirror_vertex_groups = False
me_cube_001.update()

# ---- objects
ob_cube_013 = bpy.data.objects.new('Cube.013', me_cube_013)
ob_cube_021 = bpy.data.objects.new('Cube.021', me_cube_021)
ob_cube_020 = bpy.data.objects.new('Cube.020', me_cube_020)
ob_cube_019 = bpy.data.objects.new('Cube.019', me_cube_019)
ob_cube_018 = bpy.data.objects.new('Cube.018', me_cube_017)
ob_cube_017 = bpy.data.objects.new('Cube.017', me_cube_005)
ob_cube_016 = bpy.data.objects.new('Cube.016', me_cube_016)
ob_cube_015 = bpy.data.objects.new('Cube.015', me_cube_015)
ob_cube_014 = bpy.data.objects.new('Cube.014', me_cube_014)
ob_cube_012 = bpy.data.objects.new('Cube.012', me_cube_012)
ob_cube_011 = bpy.data.objects.new('Cube.011', me_cube_011)
ob_cube_010 = bpy.data.objects.new('Cube.010', me_cube_010)
ob_cube_009 = bpy.data.objects.new('Cube.009', me_cube_009)
ob_cube_008 = bpy.data.objects.new('Cube.008', me_cube_008)
ob_cube_007 = bpy.data.objects.new('Cube.007', me_cube_007)
ob_cube_006 = bpy.data.objects.new('Cube.006', me_cube_006)
ob_cube_005 = bpy.data.objects.new('Cube.005', me_cube_004)
ob_cube_004 = bpy.data.objects.new('Cube.004', me_cube_003)
ob_cube_003 = bpy.data.objects.new('Cube.003', me_cube_002)
ob_cube_002 = bpy.data.objects.new('Cube.002', me_cube)
ob_cube_001 = bpy.data.objects.new('Cube.001', me_cube_000)
ob_cube = bpy.data.objects.new('Cube', me_cube_001)
ob_lamp = bpy.data.objects.new('Lamp', light_lamp)
ob_camera = bpy.data.objects.new('Camera', cam_camera)

# ---- transforms, parenting, visibility, modifiers, constraints
ob_cube_013.location = (-0.4366, 0.0, 8.593)
ob_cube_013.scale = (0.08557, 0.08557, 0.08557)
ob_cube_013.lineart.crease_threshold = 0.0
_m = ob_cube_013.modifiers.new('Mirror', 'MIRROR')
_m.use_axis = (False, True, False)
ob_cube_021.location = (-0.3595, 0.0, 4.547)
ob_cube_021.scale = (0.2809, 0.2809, 0.2809)
ob_cube_021.lineart.crease_threshold = 0.0
_m = ob_cube_021.modifiers.new('Mirror', 'MIRROR')
_m.use_axis = (False, True, False)
ob_cube_020.location = (0.0, 0.0, 4.249)
ob_cube_020.lineart.crease_threshold = 0.0
_m = ob_cube_020.modifiers.new('Mirror', 'MIRROR')
_m.use_axis = (False, True, False)
ob_cube_019.location = (-0.6694, 0.0, 8.214)
ob_cube_019.scale = (0.08833, 0.08833, 0.08833)
ob_cube_019.lineart.crease_threshold = 0.0
_m = ob_cube_019.modifiers.new('Mirror', 'MIRROR')
_m.use_axis = (False, True, False)
ob_cube_018.location = (-0.4234, 0.0, 8.577)
ob_cube_018.scale = (0.4337, 0.4337, 0.4337)
ob_cube_018.lineart.crease_threshold = 0.0
ob_cube_017.location = (-0.4234, 0.0, 8.152)
ob_cube_017.scale = (0.5142, 0.5142, 0.5142)
ob_cube_017.lineart.crease_threshold = 0.0
ob_cube_016.location = (-0.6038, 0.0, 8.552)
ob_cube_016.lineart.crease_threshold = 0.0
_m = ob_cube_016.modifiers.new('Subsurf', 'SUBSURF')
_m.uv_smooth = 'PRESERVE_CORNERS'
_m.quality = 2
_m.levels = 2
_m.show_only_control_edges = False
_m = ob_cube_016.modifiers.new('Mirror', 'MIRROR')
_m.use_axis = (False, True, False)
ob_cube_015.location = (-1.813, 0.0, 4.961)
ob_cube_015.rotation_euler = (0.0, -0.2438, 0.0)
ob_cube_015.scale = (0.1629, 0.6609, 0.1629)
ob_cube_015.lineart.crease_threshold = 0.0
_m = ob_cube_015.modifiers.new('Array', 'ARRAY')
_m.count = 6
_m.constant_offset_displace = (0.0, 0.0, 0.0)
_m.relative_offset_displace = (0.0, 0.0, 2.0)
ob_cube_014.location = (-1.559, 0.0, 6.49)
ob_cube_014.scale = (0.2824, 0.2824, 0.2824)
ob_cube_014.lineart.crease_threshold = 0.0
_m = ob_cube_014.modifiers.new('Mirror', 'MIRROR')
_m.use_axis = (False, True, False)
ob_cube_012.location = (-0.3987, 0.0, 6.807)
ob_cube_012.scale = (0.1856, 0.1856, 0.1856)
ob_cube_012.lineart.crease_threshold = 0.0
ob_cube_011.location = (-0.3937, 0.0, 3.441)
ob_cube_011.scale = (0.07754, 0.07754, 0.07754)
ob_cube_011.lineart.crease_threshold = 0.0
_m = ob_cube_011.modifiers.new('Mirror', 'MIRROR')
_m.use_axis = (False, True, False)
ob_cube_010.location = (0.0, 0.0, 2.909)
ob_cube_010.scale = (0.4924, 0.4924, 0.4924)
ob_cube_010.lineart.crease_threshold = 0.0
_m = ob_cube_010.modifiers.new('Mirror', 'MIRROR')
_m.use_axis = (False, True, False)
_m = ob_cube_010.modifiers.new('Array', 'ARRAY')
_m.count = 4
_m.constant_offset_displace = (0.0, 0.0, 0.0)
_m.relative_offset_displace = (-1.2, 0.0, 0.0)
ob_cube_009.location = (0.0, 0.0, 5.813)
ob_cube_009.lineart.crease_threshold = 0.0
_m = ob_cube_009.modifiers.new('Mirror', 'MIRROR')
_m.use_axis = (False, True, False)
ob_cube_008.location = (-0.3583, 0.0, 6.339)
ob_cube_008.scale = (0.6333, 0.6333, 0.6333)
ob_cube_008.lineart.crease_threshold = 0.0
_m = ob_cube_008.modifiers.new('Mirror', 'MIRROR')
_m.use_axis = (False, True, False)
ob_cube_007.location = (-0.3583, 0.0, 6.339)
ob_cube_007.scale = (0.6333, 0.6333, 0.6333)
ob_cube_007.lineart.crease_threshold = 0.0
_m = ob_cube_007.modifiers.new('Mirror', 'MIRROR')
_m.use_axis = (False, True, False)
ob_cube_006.location = (0.08317, 0.0, 0.3482)
ob_cube_006.scale = (0.2616, 0.2616, 0.2616)
ob_cube_006.lineart.crease_threshold = 0.0
_m = ob_cube_006.modifiers.new('Mirror', 'MIRROR')
_m.use_axis = (False, True, False)
ob_cube_005.location = (-0.3709, 0.0, 1.769)
ob_cube_005.scale = (0.5028, 0.5028, 0.5028)
ob_cube_005.lineart.crease_threshold = 0.0
_m = ob_cube_005.modifiers.new('Mirror', 'MIRROR')
_m.use_axis = (False, True, False)
ob_cube_004.location = (-0.3709, 0.0, 3.798)
ob_cube_004.scale = (0.3953, 0.3953, 0.3953)
ob_cube_004.lineart.crease_threshold = 0.0
_m = ob_cube_004.modifiers.new('Mirror', 'MIRROR')
_m.use_axis = (False, True, False)
ob_cube_003.location = (-0.3709, 0.0, 4.199)
ob_cube_003.scale = (0.7841, 0.7841, 0.7841)
ob_cube_003.lineart.crease_threshold = 0.0
ob_cube_002.location = (-0.3397, 0.0, 4.132)
ob_cube_002.scale = (0.5289, 0.5289, 0.5289)
ob_cube_002.lineart.crease_threshold = 0.0
ob_cube_001.location = (0.06039, 0.0, 6.202)
ob_cube_001.lineart.crease_threshold = 0.0
ob_cube.location = (0.0, 0.0, 5.813)
ob_cube.lineart.crease_threshold = 0.0
ob_lamp.location = (4.076, 7.138, 11.72)
ob_lamp.rotation_euler = (0.6503, 0.05522, 1.866)
ob_lamp.lock_rotations_4d = False
ob_lamp.empty_display_type = 'ARROWS'
ob_lamp.color = (0.0, 0.0, 0.0, 0.0)
ob_lamp.lineart.crease_threshold = 0.0
ob_camera.location = (7.481, -6.508, 5.344)
ob_camera.rotation_euler = (1.109, 0.0, 0.8149)
ob_camera.lock_rotations_4d = False
ob_camera.empty_display_type = 'ARROWS'
ob_camera.color = (0.0, 0.0, 0.0, 0.0)
ob_camera.display_type = 'WIRE'
ob_camera.lineart.crease_threshold = 0.0

# ---- collection membership
col_collection_1.objects.link(ob_cube_013)
col_collection_1.objects.link(ob_cube_021)
col_collection_1.objects.link(ob_cube_020)
col_collection_1.objects.link(ob_cube_019)
col_collection_1.objects.link(ob_cube_018)
col_collection_1.objects.link(ob_cube_017)
col_collection_1.objects.link(ob_cube_016)
col_collection_1.objects.link(ob_cube_015)
col_collection_1.objects.link(ob_cube_014)
col_collection_1.objects.link(ob_cube_012)
col_collection_1.objects.link(ob_cube_011)
col_collection_1.objects.link(ob_cube_010)
col_collection_1.objects.link(ob_cube_009)
col_collection_1.objects.link(ob_cube_008)
col_collection_1.objects.link(ob_cube_007)
col_collection_1.objects.link(ob_cube_006)
col_collection_1.objects.link(ob_cube_005)
col_collection_1.objects.link(ob_cube_004)
col_collection_1.objects.link(ob_cube_003)
col_collection_1.objects.link(ob_cube_002)
col_collection_1.objects.link(ob_cube_001)
col_collection_1.objects.link(ob_cube)
col_collection_1.objects.link(ob_lamp)
col_collection_1.objects.link(ob_camera)

# ---- scene / render settings (as saved in the file)
scene.camera = ob_camera
scene.frame_start = 1; scene.frame_end = 250; scene.frame_set(1)
scene.render.engine = 'BLENDER_EEVEE_NEXT'
scene.render.resolution_percentage = 50
scene.render.dither_intensity = 0.0
scene.cycles.use_denoising = False
scene.cycles.samples = 128
scene.cycles.sampling_pattern = 'TABULATED_SOBOL'
scene.cycles.use_adaptive_sampling = False
scene.cycles.use_light_tree = False
scene.cycles.blur_glossy = 0.0
scene.cycles.sample_clamp_indirect = 0.0
scene.view_settings.view_transform = 'Standard'
bpy.context.view_layer.update()
